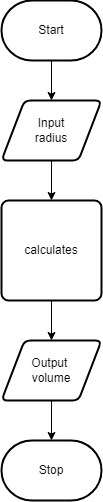

The diagram above was exported from draw.io. Its source (the exported page's mxGraphModel, read from the mxfile embedded in the PNG):
<mxGraphModel dx="863" dy="658" grid="1" gridSize="10" guides="1" tooltips="1" connect="1" arrows="1" fold="1" page="1" pageScale="1" pageWidth="850" pageHeight="1100" math="0" shadow="0">
  <root>
    <mxCell id="0" />
    <mxCell id="1" parent="0" />
    <mxCell id="7" style="edgeStyle=none;html=1;" parent="1" source="2" target="3" edge="1">
      <mxGeometry relative="1" as="geometry" />
    </mxCell>
    <mxCell id="2" value="Start" style="strokeWidth=2;html=1;shape=mxgraph.flowchart.terminator;whiteSpace=wrap;" parent="1" vertex="1">
      <mxGeometry x="300" y="260" width="100" height="60" as="geometry" />
    </mxCell>
    <mxCell id="8" style="edgeStyle=none;html=1;" parent="1" source="3" target="4" edge="1">
      <mxGeometry relative="1" as="geometry" />
    </mxCell>
    <mxCell id="3" value="Input&lt;br&gt;radius" style="shape=parallelogram;html=1;strokeWidth=2;perimeter=parallelogramPerimeter;whiteSpace=wrap;rounded=1;arcSize=12;size=0.23;" parent="1" vertex="1">
      <mxGeometry x="300" y="360" width="100" height="60" as="geometry" />
    </mxCell>
    <mxCell id="9" style="edgeStyle=none;html=1;" parent="1" source="4" target="5" edge="1">
      <mxGeometry relative="1" as="geometry" />
    </mxCell>
    <mxCell id="4" value="calculates" style="rounded=1;whiteSpace=wrap;html=1;absoluteArcSize=1;arcSize=14;strokeWidth=2;" parent="1" vertex="1">
      <mxGeometry x="300" y="460" width="100" height="100" as="geometry" />
    </mxCell>
    <mxCell id="10" style="edgeStyle=none;html=1;" parent="1" source="5" target="6" edge="1">
      <mxGeometry relative="1" as="geometry" />
    </mxCell>
    <mxCell id="5" value="Output&amp;nbsp;&lt;br&gt;volume" style="shape=parallelogram;html=1;strokeWidth=2;perimeter=parallelogramPerimeter;whiteSpace=wrap;rounded=1;arcSize=12;size=0.23;" parent="1" vertex="1">
      <mxGeometry x="300" y="600" width="100" height="60" as="geometry" />
    </mxCell>
    <mxCell id="6" value="Stop" style="strokeWidth=2;html=1;shape=mxgraph.flowchart.terminator;whiteSpace=wrap;" parent="1" vertex="1">
      <mxGeometry x="300" y="700" width="100" height="60" as="geometry" />
    </mxCell>
  </root>
</mxGraphModel>